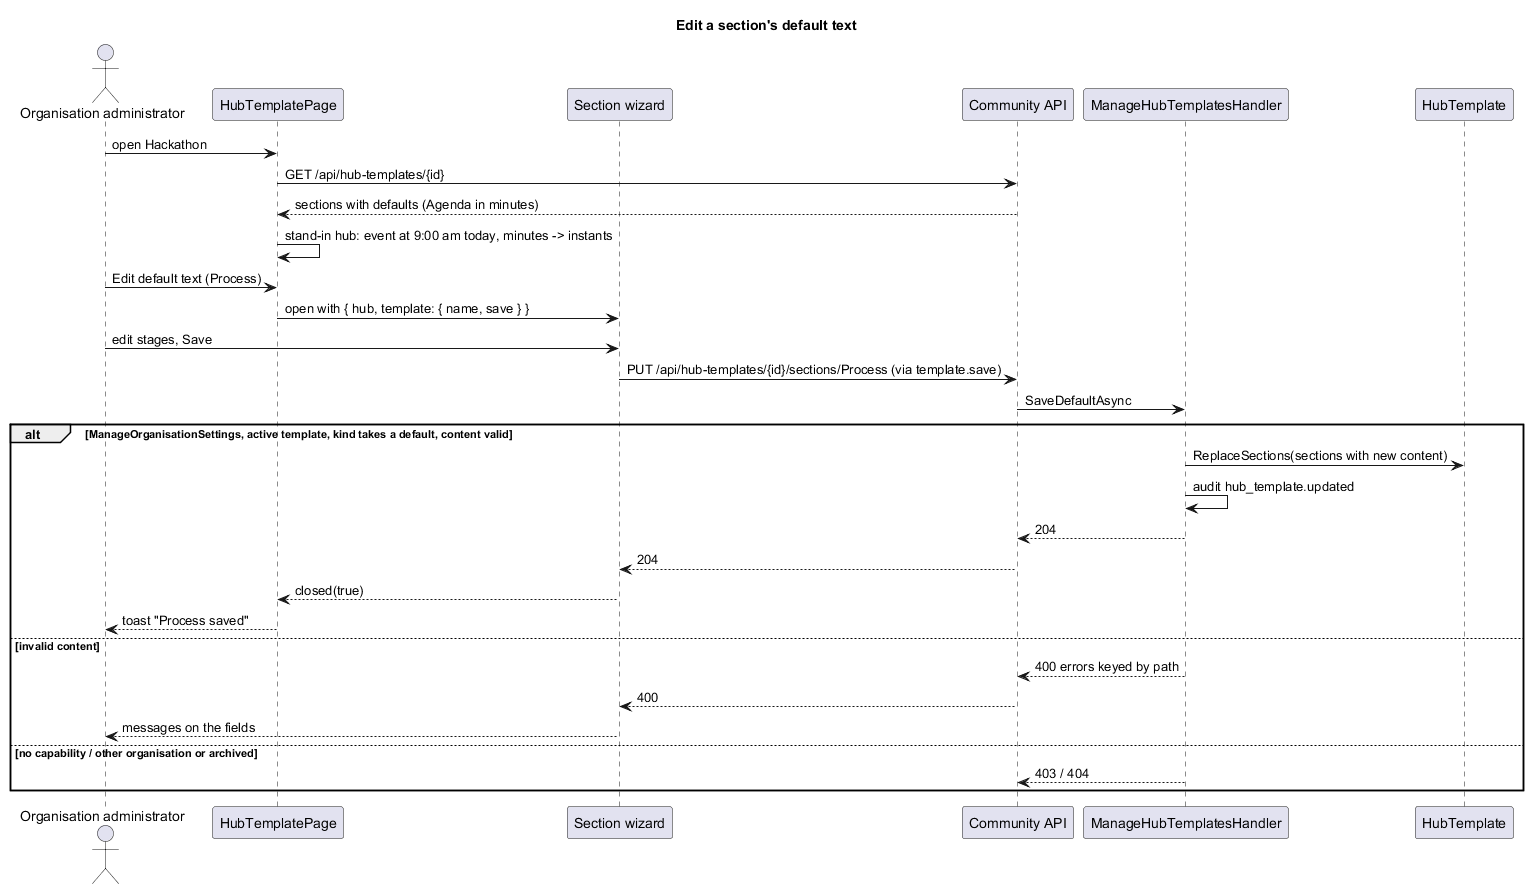

The diagram above was rendered by PlantUML. Its source (embedded in the PNG):
@startuml
title Edit a section's default text
actor "Organisation administrator" as admin
participant "HubTemplatePage" as page
participant "Section wizard" as w
participant "Community API" as api
participant "ManageHubTemplatesHandler" as h
participant "HubTemplate" as t
admin -> page : open Hackathon
page -> api : GET /api/hub-templates/{id}
api --> page : sections with defaults (Agenda in minutes)
page -> page : stand-in hub: event at 9:00 am today, minutes -> instants
admin -> page : Edit default text (Process)
page -> w : open with { hub, template: { name, save } }
admin -> w : edit stages, Save
w -> api : PUT /api/hub-templates/{id}/sections/Process (via template.save)
api -> h : SaveDefaultAsync
alt ManageOrganisationSettings, active template, kind takes a default, content valid
  h -> t : ReplaceSections(sections with new content)
  h -> h : audit hub_template.updated
  h --> api : 204
  api --> w : 204
  w --> page : closed(true)
  page --> admin : toast "Process saved"
else invalid content
  h --> api : 400 errors keyed by path
  api --> w : 400
  w --> admin : messages on the fields
else no capability / other organisation or archived
  h --> api : 403 / 404
end
@enduml